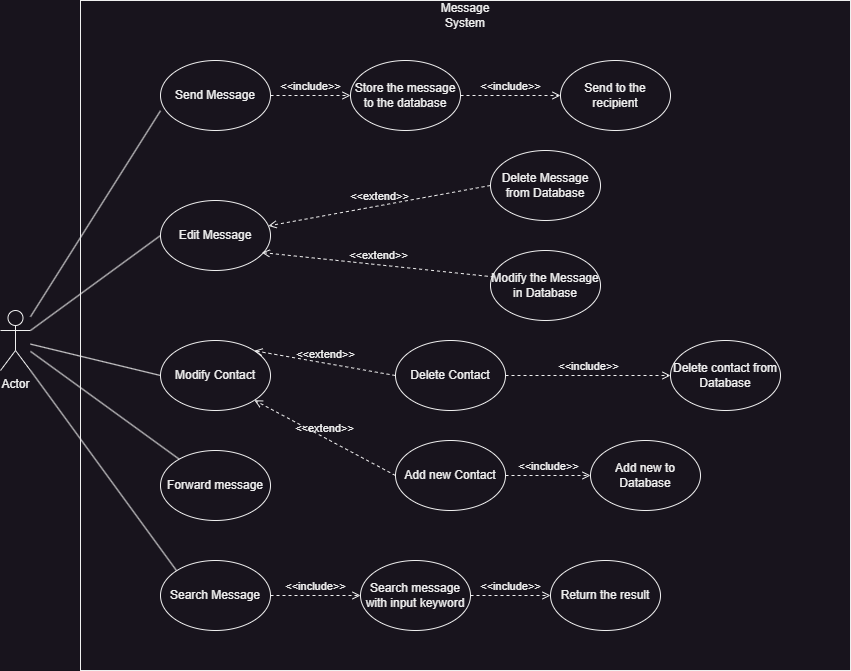

The diagram above was exported from draw.io. Its source (the exported page's mxGraphModel, read from the mxfile embedded in the PNG):
<mxGraphModel dx="1408" dy="723" grid="1" gridSize="10" guides="1" tooltips="1" connect="1" arrows="1" fold="1" page="1" pageScale="1" pageWidth="850" pageHeight="1100" math="0" shadow="0">
  <root>
    <mxCell id="0" />
    <mxCell id="1" parent="0" />
    <mxCell id="swLNaVo-Xc8eDyIO3_Kf-1" value="" style="rounded=0;whiteSpace=wrap;html=1;" parent="1" vertex="1">
      <mxGeometry x="110" y="20" width="770" height="670" as="geometry" />
    </mxCell>
    <mxCell id="swLNaVo-Xc8eDyIO3_Kf-2" value="Message System" style="text;html=1;strokeColor=none;fillColor=none;align=center;verticalAlign=middle;whiteSpace=wrap;rounded=0;" parent="1" vertex="1">
      <mxGeometry x="465" y="20" width="60" height="30" as="geometry" />
    </mxCell>
    <mxCell id="swLNaVo-Xc8eDyIO3_Kf-3" value="Actor" style="shape=umlActor;verticalLabelPosition=bottom;verticalAlign=top;html=1;outlineConnect=0;" parent="1" vertex="1">
      <mxGeometry x="30" y="330" width="30" height="60" as="geometry" />
    </mxCell>
    <mxCell id="swLNaVo-Xc8eDyIO3_Kf-5" value="Send Message" style="ellipse;whiteSpace=wrap;html=1;" parent="1" vertex="1">
      <mxGeometry x="190" y="80" width="110" height="70" as="geometry" />
    </mxCell>
    <mxCell id="swLNaVo-Xc8eDyIO3_Kf-6" value="Edit Message" style="ellipse;whiteSpace=wrap;html=1;" parent="1" vertex="1">
      <mxGeometry x="190" y="220" width="110" height="70" as="geometry" />
    </mxCell>
    <mxCell id="swLNaVo-Xc8eDyIO3_Kf-7" value="Modify Contact" style="ellipse;whiteSpace=wrap;html=1;" parent="1" vertex="1">
      <mxGeometry x="190" y="360" width="110" height="70" as="geometry" />
    </mxCell>
    <mxCell id="swLNaVo-Xc8eDyIO3_Kf-8" value="Forward message" style="ellipse;whiteSpace=wrap;html=1;" parent="1" vertex="1">
      <mxGeometry x="190" y="470" width="110" height="70" as="geometry" />
    </mxCell>
    <mxCell id="swLNaVo-Xc8eDyIO3_Kf-9" value="&amp;lt;&amp;lt;extend&amp;gt;&amp;gt;" style="html=1;verticalAlign=bottom;labelBackgroundColor=none;endArrow=open;endFill=0;dashed=1;rounded=0;exitX=0;exitY=0.5;exitDx=0;exitDy=0;" parent="1" source="swLNaVo-Xc8eDyIO3_Kf-10" target="swLNaVo-Xc8eDyIO3_Kf-6" edge="1">
      <mxGeometry width="160" relative="1" as="geometry">
        <mxPoint x="345" y="260" as="sourcePoint" />
        <mxPoint x="505" y="260" as="targetPoint" />
      </mxGeometry>
    </mxCell>
    <mxCell id="swLNaVo-Xc8eDyIO3_Kf-10" value="Delete Message from Database" style="ellipse;whiteSpace=wrap;html=1;" parent="1" vertex="1">
      <mxGeometry x="520" y="170" width="110" height="70" as="geometry" />
    </mxCell>
    <mxCell id="swLNaVo-Xc8eDyIO3_Kf-11" value="Modify the Message in Database" style="ellipse;whiteSpace=wrap;html=1;" parent="1" vertex="1">
      <mxGeometry x="520" y="270" width="110" height="70" as="geometry" />
    </mxCell>
    <mxCell id="swLNaVo-Xc8eDyIO3_Kf-12" value="&amp;lt;&amp;lt;extend&amp;gt;&amp;gt;" style="html=1;verticalAlign=bottom;labelBackgroundColor=none;endArrow=open;endFill=0;dashed=1;rounded=0;exitX=0.029;exitY=0.377;exitDx=0;exitDy=0;entryX=0.92;entryY=0.743;entryDx=0;entryDy=0;entryPerimeter=0;exitPerimeter=0;" parent="1" source="swLNaVo-Xc8eDyIO3_Kf-11" target="swLNaVo-Xc8eDyIO3_Kf-6" edge="1">
      <mxGeometry width="160" relative="1" as="geometry">
        <mxPoint x="390" y="305" as="sourcePoint" />
        <mxPoint x="300" y="305" as="targetPoint" />
      </mxGeometry>
    </mxCell>
    <mxCell id="swLNaVo-Xc8eDyIO3_Kf-13" value="" style="endArrow=none;html=1;rounded=0;entryX=0;entryY=0.718;entryDx=0;entryDy=0;entryPerimeter=0;" parent="1" source="swLNaVo-Xc8eDyIO3_Kf-3" target="swLNaVo-Xc8eDyIO3_Kf-5" edge="1">
      <mxGeometry width="50" height="50" relative="1" as="geometry">
        <mxPoint x="130" y="250" as="sourcePoint" />
        <mxPoint x="180" y="200" as="targetPoint" />
      </mxGeometry>
    </mxCell>
    <mxCell id="swLNaVo-Xc8eDyIO3_Kf-15" value="" style="endArrow=none;html=1;rounded=0;entryX=0;entryY=0.5;entryDx=0;entryDy=0;exitX=1;exitY=0.3333333333333333;exitDx=0;exitDy=0;exitPerimeter=0;" parent="1" source="swLNaVo-Xc8eDyIO3_Kf-3" target="swLNaVo-Xc8eDyIO3_Kf-6" edge="1">
      <mxGeometry width="50" height="50" relative="1" as="geometry">
        <mxPoint x="130" y="250" as="sourcePoint" />
        <mxPoint x="180" y="200" as="targetPoint" />
      </mxGeometry>
    </mxCell>
    <mxCell id="swLNaVo-Xc8eDyIO3_Kf-16" value="" style="endArrow=none;html=1;rounded=0;entryX=0;entryY=0.5;entryDx=0;entryDy=0;" parent="1" source="swLNaVo-Xc8eDyIO3_Kf-3" target="swLNaVo-Xc8eDyIO3_Kf-7" edge="1">
      <mxGeometry width="50" height="50" relative="1" as="geometry">
        <mxPoint x="130" y="450" as="sourcePoint" />
        <mxPoint x="180" y="400" as="targetPoint" />
      </mxGeometry>
    </mxCell>
    <mxCell id="swLNaVo-Xc8eDyIO3_Kf-17" value="" style="endArrow=none;html=1;rounded=0;" parent="1" source="swLNaVo-Xc8eDyIO3_Kf-3" target="swLNaVo-Xc8eDyIO3_Kf-8" edge="1">
      <mxGeometry width="50" height="50" relative="1" as="geometry">
        <mxPoint x="130" y="450" as="sourcePoint" />
        <mxPoint x="180" y="400" as="targetPoint" />
      </mxGeometry>
    </mxCell>
    <mxCell id="swLNaVo-Xc8eDyIO3_Kf-18" value="Search Message" style="ellipse;whiteSpace=wrap;html=1;" parent="1" vertex="1">
      <mxGeometry x="190" y="580" width="110" height="70" as="geometry" />
    </mxCell>
    <mxCell id="swLNaVo-Xc8eDyIO3_Kf-19" value="" style="endArrow=none;html=1;rounded=0;exitX=1;exitY=1;exitDx=0;exitDy=0;exitPerimeter=0;entryX=0;entryY=0;entryDx=0;entryDy=0;" parent="1" source="swLNaVo-Xc8eDyIO3_Kf-3" target="swLNaVo-Xc8eDyIO3_Kf-18" edge="1">
      <mxGeometry width="50" height="50" relative="1" as="geometry">
        <mxPoint x="130" y="650" as="sourcePoint" />
        <mxPoint x="180" y="600" as="targetPoint" />
      </mxGeometry>
    </mxCell>
    <mxCell id="swLNaVo-Xc8eDyIO3_Kf-20" value="&amp;lt;&amp;lt;include&amp;gt;&amp;gt;" style="html=1;verticalAlign=bottom;labelBackgroundColor=none;endArrow=open;endFill=0;dashed=1;rounded=0;exitX=1;exitY=0.5;exitDx=0;exitDy=0;entryX=0;entryY=0.5;entryDx=0;entryDy=0;" parent="1" source="swLNaVo-Xc8eDyIO3_Kf-18" target="swLNaVo-Xc8eDyIO3_Kf-21" edge="1">
      <mxGeometry width="160" relative="1" as="geometry">
        <mxPoint x="70" y="530" as="sourcePoint" />
        <mxPoint x="230" y="530" as="targetPoint" />
      </mxGeometry>
    </mxCell>
    <mxCell id="swLNaVo-Xc8eDyIO3_Kf-21" value="Search message with input keyword" style="ellipse;whiteSpace=wrap;html=1;" parent="1" vertex="1">
      <mxGeometry x="390" y="580" width="110" height="70" as="geometry" />
    </mxCell>
    <mxCell id="swLNaVo-Xc8eDyIO3_Kf-22" value="&amp;lt;&amp;lt;include&amp;gt;&amp;gt;" style="html=1;verticalAlign=bottom;labelBackgroundColor=none;endArrow=open;endFill=0;dashed=1;rounded=0;exitX=1;exitY=0.5;exitDx=0;exitDy=0;entryX=0;entryY=0.5;entryDx=0;entryDy=0;" parent="1" source="swLNaVo-Xc8eDyIO3_Kf-21" target="swLNaVo-Xc8eDyIO3_Kf-23" edge="1">
      <mxGeometry width="160" relative="1" as="geometry">
        <mxPoint x="70" y="530" as="sourcePoint" />
        <mxPoint x="230" y="530" as="targetPoint" />
      </mxGeometry>
    </mxCell>
    <mxCell id="swLNaVo-Xc8eDyIO3_Kf-23" value="Return the result" style="ellipse;whiteSpace=wrap;html=1;" parent="1" vertex="1">
      <mxGeometry x="580" y="580" width="110" height="70" as="geometry" />
    </mxCell>
    <mxCell id="swLNaVo-Xc8eDyIO3_Kf-27" value="Store the message to the database" style="ellipse;whiteSpace=wrap;html=1;" parent="1" vertex="1">
      <mxGeometry x="380" y="80" width="110" height="70" as="geometry" />
    </mxCell>
    <mxCell id="swLNaVo-Xc8eDyIO3_Kf-28" value="&amp;lt;&amp;lt;include&amp;gt;&amp;gt;" style="html=1;verticalAlign=bottom;labelBackgroundColor=none;endArrow=open;endFill=0;dashed=1;rounded=0;exitX=1;exitY=0.5;exitDx=0;exitDy=0;entryX=0;entryY=0.5;entryDx=0;entryDy=0;" parent="1" source="swLNaVo-Xc8eDyIO3_Kf-5" target="swLNaVo-Xc8eDyIO3_Kf-27" edge="1">
      <mxGeometry width="160" relative="1" as="geometry">
        <mxPoint x="450" y="360" as="sourcePoint" />
        <mxPoint x="610" y="360" as="targetPoint" />
      </mxGeometry>
    </mxCell>
    <mxCell id="swLNaVo-Xc8eDyIO3_Kf-29" value="&amp;lt;&amp;lt;include&amp;gt;&amp;gt;" style="html=1;verticalAlign=bottom;labelBackgroundColor=none;endArrow=open;endFill=0;dashed=1;rounded=0;exitX=1;exitY=0.5;exitDx=0;exitDy=0;" parent="1" source="swLNaVo-Xc8eDyIO3_Kf-27" target="swLNaVo-Xc8eDyIO3_Kf-30" edge="1">
      <mxGeometry width="160" relative="1" as="geometry">
        <mxPoint x="450" y="360" as="sourcePoint" />
        <mxPoint x="610" y="360" as="targetPoint" />
      </mxGeometry>
    </mxCell>
    <mxCell id="swLNaVo-Xc8eDyIO3_Kf-30" value="Send to the recipient" style="ellipse;whiteSpace=wrap;html=1;" parent="1" vertex="1">
      <mxGeometry x="590" y="80" width="110" height="70" as="geometry" />
    </mxCell>
    <mxCell id="swLNaVo-Xc8eDyIO3_Kf-31" value="&amp;lt;&amp;lt;extend&amp;gt;&amp;gt;" style="html=1;verticalAlign=bottom;labelBackgroundColor=none;endArrow=open;endFill=0;dashed=1;rounded=0;entryX=1;entryY=0;entryDx=0;entryDy=0;exitX=0;exitY=0.5;exitDx=0;exitDy=0;" parent="1" source="swLNaVo-Xc8eDyIO3_Kf-32" target="swLNaVo-Xc8eDyIO3_Kf-7" edge="1">
      <mxGeometry width="160" relative="1" as="geometry">
        <mxPoint x="450" y="360" as="sourcePoint" />
        <mxPoint x="610" y="360" as="targetPoint" />
      </mxGeometry>
    </mxCell>
    <mxCell id="swLNaVo-Xc8eDyIO3_Kf-32" value="Delete Contact" style="ellipse;whiteSpace=wrap;html=1;" parent="1" vertex="1">
      <mxGeometry x="425" y="360" width="110" height="70" as="geometry" />
    </mxCell>
    <mxCell id="swLNaVo-Xc8eDyIO3_Kf-33" value="&amp;lt;&amp;lt;extend&amp;gt;&amp;gt;" style="html=1;verticalAlign=bottom;labelBackgroundColor=none;endArrow=open;endFill=0;dashed=1;rounded=0;exitX=0;exitY=0.5;exitDx=0;exitDy=0;entryX=1;entryY=1;entryDx=0;entryDy=0;" parent="1" source="swLNaVo-Xc8eDyIO3_Kf-34" target="swLNaVo-Xc8eDyIO3_Kf-7" edge="1">
      <mxGeometry width="160" relative="1" as="geometry">
        <mxPoint x="450" y="360" as="sourcePoint" />
        <mxPoint x="610" y="360" as="targetPoint" />
      </mxGeometry>
    </mxCell>
    <mxCell id="swLNaVo-Xc8eDyIO3_Kf-34" value="Add new Contact" style="ellipse;whiteSpace=wrap;html=1;" parent="1" vertex="1">
      <mxGeometry x="425" y="460" width="110" height="70" as="geometry" />
    </mxCell>
    <mxCell id="swLNaVo-Xc8eDyIO3_Kf-35" value="&amp;lt;&amp;lt;include&amp;gt;&amp;gt;" style="html=1;verticalAlign=bottom;labelBackgroundColor=none;endArrow=open;endFill=0;dashed=1;rounded=0;exitX=1;exitY=0.5;exitDx=0;exitDy=0;entryX=0;entryY=0.5;entryDx=0;entryDy=0;" parent="1" source="swLNaVo-Xc8eDyIO3_Kf-32" target="swLNaVo-Xc8eDyIO3_Kf-36" edge="1">
      <mxGeometry width="160" relative="1" as="geometry">
        <mxPoint x="450" y="360" as="sourcePoint" />
        <mxPoint x="610" y="360" as="targetPoint" />
      </mxGeometry>
    </mxCell>
    <mxCell id="swLNaVo-Xc8eDyIO3_Kf-36" value="Delete contact from Database" style="ellipse;whiteSpace=wrap;html=1;" parent="1" vertex="1">
      <mxGeometry x="700" y="360" width="110" height="70" as="geometry" />
    </mxCell>
    <mxCell id="swLNaVo-Xc8eDyIO3_Kf-39" value="Add new to Database" style="ellipse;whiteSpace=wrap;html=1;" parent="1" vertex="1">
      <mxGeometry x="620" y="460" width="110" height="70" as="geometry" />
    </mxCell>
    <mxCell id="swLNaVo-Xc8eDyIO3_Kf-40" value="&amp;lt;&amp;lt;include&amp;gt;&amp;gt;" style="html=1;verticalAlign=bottom;labelBackgroundColor=none;endArrow=open;endFill=0;dashed=1;rounded=0;exitX=1;exitY=0.5;exitDx=0;exitDy=0;entryX=0;entryY=0.5;entryDx=0;entryDy=0;" parent="1" source="swLNaVo-Xc8eDyIO3_Kf-34" target="swLNaVo-Xc8eDyIO3_Kf-39" edge="1">
      <mxGeometry width="160" relative="1" as="geometry">
        <mxPoint x="545" y="405" as="sourcePoint" />
        <mxPoint x="630" y="405" as="targetPoint" />
      </mxGeometry>
    </mxCell>
  </root>
</mxGraphModel>